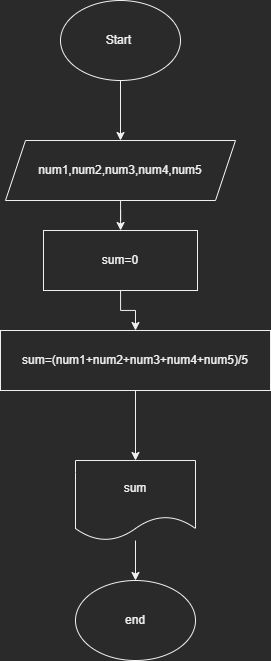

The diagram above was exported from draw.io. Its source (the exported page's mxGraphModel, read from the mxfile embedded in the PNG):
<mxGraphModel dx="1021" dy="567" grid="1" gridSize="10" guides="1" tooltips="1" connect="1" arrows="1" fold="1" page="1" pageScale="1" pageWidth="827" pageHeight="1169" math="0" shadow="0">
  <root>
    <mxCell id="0" />
    <mxCell id="1" parent="0" />
    <mxCell id="isU3pK4Ylw1Up0Ga16T0-3" value="" style="edgeStyle=orthogonalEdgeStyle;rounded=0;orthogonalLoop=1;jettySize=auto;html=1;" edge="1" parent="1" source="isU3pK4Ylw1Up0Ga16T0-1" target="isU3pK4Ylw1Up0Ga16T0-2">
      <mxGeometry relative="1" as="geometry" />
    </mxCell>
    <mxCell id="isU3pK4Ylw1Up0Ga16T0-1" value="Start&amp;nbsp;" style="ellipse;whiteSpace=wrap;html=1;" vertex="1" parent="1">
      <mxGeometry x="350" y="10" width="120" height="80" as="geometry" />
    </mxCell>
    <mxCell id="isU3pK4Ylw1Up0Ga16T0-16" value="" style="edgeStyle=orthogonalEdgeStyle;rounded=0;orthogonalLoop=1;jettySize=auto;html=1;" edge="1" parent="1" source="isU3pK4Ylw1Up0Ga16T0-2" target="isU3pK4Ylw1Up0Ga16T0-11">
      <mxGeometry relative="1" as="geometry" />
    </mxCell>
    <mxCell id="isU3pK4Ylw1Up0Ga16T0-2" value="num1,num2,num3,num4,num5" style="shape=parallelogram;perimeter=parallelogramPerimeter;whiteSpace=wrap;html=1;fixedSize=1;" vertex="1" parent="1">
      <mxGeometry x="295" y="150" width="230" height="60" as="geometry" />
    </mxCell>
    <mxCell id="isU3pK4Ylw1Up0Ga16T0-17" value="" style="edgeStyle=orthogonalEdgeStyle;rounded=0;orthogonalLoop=1;jettySize=auto;html=1;" edge="1" parent="1" source="isU3pK4Ylw1Up0Ga16T0-11" target="isU3pK4Ylw1Up0Ga16T0-12">
      <mxGeometry relative="1" as="geometry" />
    </mxCell>
    <mxCell id="isU3pK4Ylw1Up0Ga16T0-11" value="sum=0" style="rounded=0;whiteSpace=wrap;html=1;" vertex="1" parent="1">
      <mxGeometry x="333" y="240" width="154" height="60" as="geometry" />
    </mxCell>
    <mxCell id="isU3pK4Ylw1Up0Ga16T0-18" value="" style="edgeStyle=orthogonalEdgeStyle;rounded=0;orthogonalLoop=1;jettySize=auto;html=1;" edge="1" parent="1" source="isU3pK4Ylw1Up0Ga16T0-12" target="isU3pK4Ylw1Up0Ga16T0-15">
      <mxGeometry relative="1" as="geometry" />
    </mxCell>
    <mxCell id="isU3pK4Ylw1Up0Ga16T0-12" value="sum=(num1+num2+num3+num4+num5)/5" style="rounded=0;whiteSpace=wrap;html=1;" vertex="1" parent="1">
      <mxGeometry x="290" y="340" width="270" height="60" as="geometry" />
    </mxCell>
    <mxCell id="isU3pK4Ylw1Up0Ga16T0-20" value="" style="edgeStyle=orthogonalEdgeStyle;rounded=0;orthogonalLoop=1;jettySize=auto;html=1;" edge="1" parent="1" source="isU3pK4Ylw1Up0Ga16T0-15" target="isU3pK4Ylw1Up0Ga16T0-19">
      <mxGeometry relative="1" as="geometry" />
    </mxCell>
    <mxCell id="isU3pK4Ylw1Up0Ga16T0-15" value="sum" style="shape=document;whiteSpace=wrap;html=1;boundedLbl=1;" vertex="1" parent="1">
      <mxGeometry x="365" y="470" width="120" height="80" as="geometry" />
    </mxCell>
    <mxCell id="isU3pK4Ylw1Up0Ga16T0-19" value="end" style="ellipse;whiteSpace=wrap;html=1;" vertex="1" parent="1">
      <mxGeometry x="365" y="590" width="120" height="80" as="geometry" />
    </mxCell>
  </root>
</mxGraphModel>